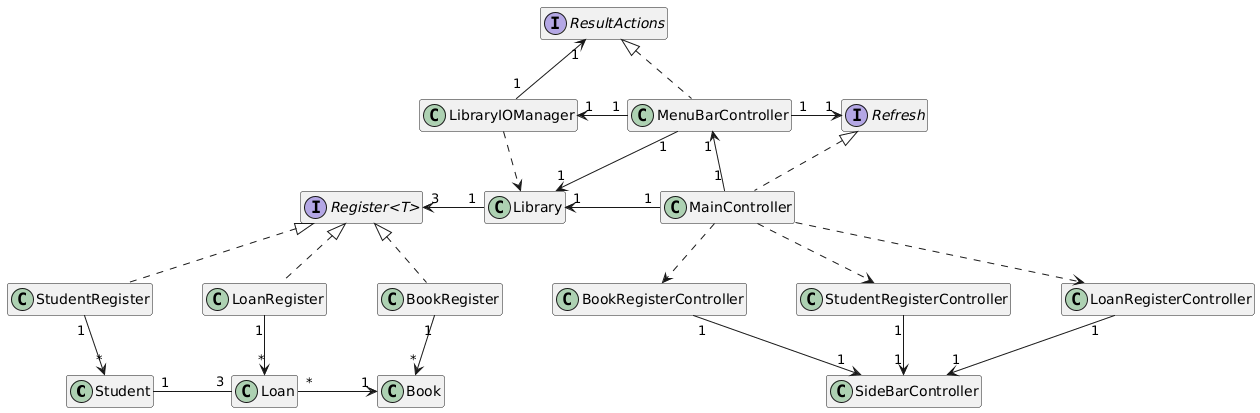

The diagram above was rendered by PlantUML. Its source (embedded in the PNG):
@startuml
skinparam nodesep 50
hide members

Student "1" -r- "3" Loan

Loan "*" -r-> "1" Book

BookRegister "1" -d-> "*" Book
BookRegister .u.|> "Register<T>"

StudentRegister "1" -d-> "*" Student
StudentRegister .u.|> "Register<T>"

LoanRegister "1" -d-> "*" Loan
LoanRegister .u.|> "Register<T>"

Library "1" -l-> "3" "Register<T>"

MainController "1" -l-> "1" Library
MainController .u.|> Refresh
MainController "1" -u-> "1" MenuBarController
MainController ..> BookRegisterController
MainController ..> StudentRegisterController
MainController ..> LoanRegisterController

MenuBarController "1" -r-> "1" Refresh
MenuBarController "1" -l-> "1" LibraryIOManager
MenuBarController "1" -d-> "1" Library
MenuBarController .u.|> ResultActions
 
LibraryIOManager ..> Library
LibraryIOManager "1" -u-> "1" ResultActions

StudentRegisterController "1" -d-> "1" "SideBarController"
LoanRegisterController "1" -d-> "1" "SideBarController"
BookRegisterController "1" -d-> "1" "SideBarController"

class Student {
    - name : String
    - surname : String
    - studentId : String {readOnly}
    - email : String
    - activeLoans : List<Loan>

    + Student(...)
    + getName() : String
    + getSurname() : String
    + getStudentId() : String
    + getEmail() : String
    + getActiveLoans() : List<Loan>
    + copy(...) : void
    + addActiveLoan(...) : void
    + removeActiveLoan(...) : void
    + isValid() : boolean
    + isAvailableForLoan() : boolean
    - isStudentIdValid(...) : boolean
    - isEmailValid(...) : boolean
}

class Loan {
    - loanId : UUID {readOnly}
    - student : Student {readOnly}
    - book : Book {readOnly}
    - loanEnd : LocalDate
    - returned : boolean

    + Loan(...)
    + getLoanId() : UUID
    + getStudent() : Student
    + getBook() : Book
    + getLoanEnd() : LocalDate
    + isReturned() : boolean
    + setLoanEnd(...) : void
    + returnLoan() : void
    + activateLoan() : void
    + isDelay() : boolean
    - isActivable() : boolean
    - isValid() : boolean
}

class Book {
    - title : String
    - authors : List<String>
    - bookId : String {readOnly}
    - publishmentYear : int
    - availableCopies : int

    + Book(...)
    + getTitle() : String
    + getAuthors() : List<String>
    + getBookId() : String
    + getPublishmentYear() : int
    + getAvailableCopies() : int
    + setAvailableCopies(...) : void
    + copy(...) : void
    + isAvailableForLoan() : boolean
    - isValid() : boolean
    - isBookIdValid(...) : boolean
    - isPublishmentYearValid(...) : boolean
    - isAvailableCopiesValid(...) : boolean
}

interface "Register<T>" {
    + add(...) : void
    + modify(...) : void
    + remove(...) : void
    + isUnique(...) : boolean
    + getRegisterList() : List<T>
}

class BookRegister {
    - bookRegister : Set<Book>

    + BookRegister()
}

class StudentRegister {
    - studentRegister : Set<Student>

    + StudentRegister()
}

class LoanRegister {
    - loanRegister : Set<Loan>

    + LoanRegister()
}

class Library {
    - bookRegister : Register<Book>
    - studentRegister : Register<Student>
    - loanRegister : Register<Loan>

    + Library()
    + getBookRegister() : Register<Book>
    + getStudentRegister() : Register<Student>
    + getLoanRegister() : Register<Loan>
}

class MainController {
    - library : Library
    - bookTab : Tab
    - studentTab : Tab
    - loanTab : Tab
    - menuBarController : MenuBarController

    + initialize() : void
    - initializeRegisterControllers(...) : void
}

interface Refresh {
    + refresh(...) : void
}

class MenuBarController {
    - menuBar : MenuBar
    - libraryIOManager : LibraryIOManager
    - defaultSavePath : String
    - mainRefresher : Refresh
    - library : Library

    + initialize() : void
    + setLibrary(...) : void
    + setMainRefresher(...) : void
    + openFile(...) : void
    + closeFile(...) : void
    + saveFile(...) : void
    + saveFileWithName(...) : void
    - fileSelection(...) : File
    - showAlert(...) : void
}

class LibraryIOManager {
    - resultActions : ResultActions

    + LibraryIOManager(...)
    + saveLibrary(...) : void
    + loadLibrary(...) : Library
}

interface ResultActions {
    + success() : void
    + failure() : void
}

class StudentRegisterController {
    - studentTable : TableView<Student>
    - nameClm : TableColumn<Student, String>
    - surnameClm : TableColumn<Student, String>
    - studentIdClm : TableColumn<Student, String>
    - emailClm : TableColumn<Student, String>
    - studentRegister : Register<Student>
    - sideBarController : SideBarController

    + StudentRegisterController(...)
    + initialize() : void
    + updateTableView() : void
    - openInsertPopup() : void
    - openModifyPopup() : void
    - removeFromRegister() : void
    - searchBook() : void
}

class LoanRegisterController {
    - loanTable : TableView<Loan>
    - studentNameClm : TableColumn<Loan, String>
    - studentSurnameClm : TableColumn<Loan, String>
    - studentIdClm : TableColumn<Loan, String>
    - bookNameClm : TableColumn<Loan, String>
    - bookIdClm : TableColumn<Loan, String>
    - loanEndClm : TableColumn<Loan, LocalDate>
    - returnedClm : TableColumn<Loan, String>
    - library : Library
    - sideBarController : SideBarController
    - loanInsertPopupController : LoanInsertPopupController
    - loanModifyPopupController : LoanModifyPopupController

    + LoanRegisterController(...)
    + initialize() : void
    - openInsertPopup() : void
    - openModifyPopup() : void
    - removeFromRegister() : void
    - updateTableView() : void
    - searchLoan() : void
}

class BookRegisterController {
    - bookTable : TableView<Book>
    - titleClm : TableColumn<Book, String>
    - authorsClm : TableColumn<Book, String>
    - publishmentYearClm : TableColumn<Book, Integer>
    - bookIdClm : TableColumn<Book, String>
    - availableCopiesClm : TableColumn<Book, Integer>
    - bookRegister : Register<Book>
    - sideBarController : SideBarController

    + BookRegisterController(...)
    + initialize() : void
    - openInsertPopup() : void
    - openModifyPopup() : void
    - removeFromRegister() : void
    + updateTableView() : void
    - searchBook() : void
}

class SideBarController {
    - addBtn : Button
    - searchBarTF : TextField
    - removeBtn : Button
    - modifyBtn : Button

    + getAddBtn() : Button
    + getSearchBarTF() : TextField
    + getRemoveBtn() : Button
    + getModifyBtn() : Button
}
@enduml